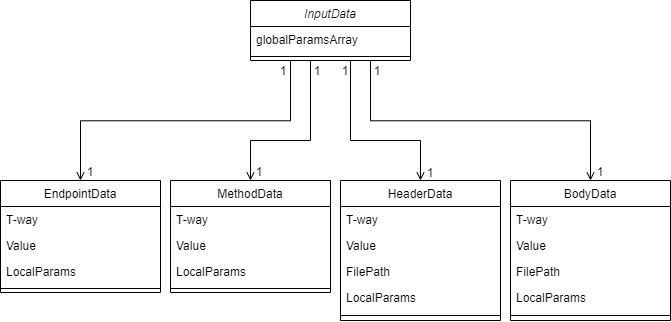

The diagram above was exported from draw.io. Its source (the exported page's mxGraphModel, read from the mxfile embedded in the PNG):
<mxGraphModel dx="703" dy="728" grid="1" gridSize="10" guides="1" tooltips="1" connect="1" arrows="1" fold="1" page="1" pageScale="1" pageWidth="827" pageHeight="1169" math="0" shadow="0">
  <root>
    <mxCell id="WIyWlLk6GJQsqaUBKTNV-0" />
    <mxCell id="WIyWlLk6GJQsqaUBKTNV-1" parent="WIyWlLk6GJQsqaUBKTNV-0" />
    <mxCell id="zkfFHV4jXpPFQw0GAbJ--0" value="InputData" style="swimlane;fontStyle=2;align=center;verticalAlign=top;childLayout=stackLayout;horizontal=1;startSize=26;horizontalStack=0;resizeParent=1;resizeLast=0;collapsible=1;marginBottom=0;rounded=0;shadow=0;strokeWidth=1;" parent="WIyWlLk6GJQsqaUBKTNV-1" vertex="1">
      <mxGeometry x="310" y="80" width="160" height="60" as="geometry">
        <mxRectangle x="230" y="140" width="160" height="26" as="alternateBounds" />
      </mxGeometry>
    </mxCell>
    <mxCell id="zkfFHV4jXpPFQw0GAbJ--1" value="globalParamsArray" style="text;align=left;verticalAlign=top;spacingLeft=4;spacingRight=4;overflow=hidden;rotatable=0;points=[[0,0.5],[1,0.5]];portConstraint=eastwest;" parent="zkfFHV4jXpPFQw0GAbJ--0" vertex="1">
      <mxGeometry y="26" width="160" height="26" as="geometry" />
    </mxCell>
    <mxCell id="zkfFHV4jXpPFQw0GAbJ--4" value="" style="line;html=1;strokeWidth=1;align=left;verticalAlign=middle;spacingTop=-1;spacingLeft=3;spacingRight=3;rotatable=0;labelPosition=right;points=[];portConstraint=eastwest;" parent="zkfFHV4jXpPFQw0GAbJ--0" vertex="1">
      <mxGeometry y="52" width="160" height="8" as="geometry" />
    </mxCell>
    <mxCell id="zkfFHV4jXpPFQw0GAbJ--17" value="EndpointData" style="swimlane;fontStyle=0;align=center;verticalAlign=top;childLayout=stackLayout;horizontal=1;startSize=26;horizontalStack=0;resizeParent=1;resizeLast=0;collapsible=1;marginBottom=0;rounded=0;shadow=0;strokeWidth=1;" parent="WIyWlLk6GJQsqaUBKTNV-1" vertex="1">
      <mxGeometry x="60" y="260" width="160" height="112" as="geometry">
        <mxRectangle x="550" y="140" width="160" height="26" as="alternateBounds" />
      </mxGeometry>
    </mxCell>
    <mxCell id="zkfFHV4jXpPFQw0GAbJ--18" value="T-way" style="text;align=left;verticalAlign=top;spacingLeft=4;spacingRight=4;overflow=hidden;rotatable=0;points=[[0,0.5],[1,0.5]];portConstraint=eastwest;" parent="zkfFHV4jXpPFQw0GAbJ--17" vertex="1">
      <mxGeometry y="26" width="160" height="26" as="geometry" />
    </mxCell>
    <mxCell id="zkfFHV4jXpPFQw0GAbJ--19" value="Value" style="text;align=left;verticalAlign=top;spacingLeft=4;spacingRight=4;overflow=hidden;rotatable=0;points=[[0,0.5],[1,0.5]];portConstraint=eastwest;rounded=0;shadow=0;html=0;" parent="zkfFHV4jXpPFQw0GAbJ--17" vertex="1">
      <mxGeometry y="52" width="160" height="26" as="geometry" />
    </mxCell>
    <mxCell id="zkfFHV4jXpPFQw0GAbJ--20" value="LocalParams" style="text;align=left;verticalAlign=top;spacingLeft=4;spacingRight=4;overflow=hidden;rotatable=0;points=[[0,0.5],[1,0.5]];portConstraint=eastwest;rounded=0;shadow=0;html=0;" parent="zkfFHV4jXpPFQw0GAbJ--17" vertex="1">
      <mxGeometry y="78" width="160" height="26" as="geometry" />
    </mxCell>
    <mxCell id="zkfFHV4jXpPFQw0GAbJ--23" value="" style="line;html=1;strokeWidth=1;align=left;verticalAlign=middle;spacingTop=-1;spacingLeft=3;spacingRight=3;rotatable=0;labelPosition=right;points=[];portConstraint=eastwest;" parent="zkfFHV4jXpPFQw0GAbJ--17" vertex="1">
      <mxGeometry y="104" width="160" height="8" as="geometry" />
    </mxCell>
    <mxCell id="zkfFHV4jXpPFQw0GAbJ--26" value="" style="endArrow=open;shadow=0;strokeWidth=1;rounded=0;endFill=1;edgeStyle=elbowEdgeStyle;elbow=vertical;" parent="WIyWlLk6GJQsqaUBKTNV-1" target="zkfFHV4jXpPFQw0GAbJ--17" edge="1">
      <mxGeometry x="0.5" y="41" relative="1" as="geometry">
        <mxPoint x="350" y="140" as="sourcePoint" />
        <mxPoint x="540" y="192" as="targetPoint" />
        <mxPoint x="-40" y="32" as="offset" />
      </mxGeometry>
    </mxCell>
    <mxCell id="NriP_PIYDUB4mz8nAyXk-0" value="MethodData" style="swimlane;fontStyle=0;align=center;verticalAlign=top;childLayout=stackLayout;horizontal=1;startSize=26;horizontalStack=0;resizeParent=1;resizeLast=0;collapsible=1;marginBottom=0;rounded=0;shadow=0;strokeWidth=1;" vertex="1" parent="WIyWlLk6GJQsqaUBKTNV-1">
      <mxGeometry x="230" y="260" width="160" height="112" as="geometry">
        <mxRectangle x="550" y="140" width="160" height="26" as="alternateBounds" />
      </mxGeometry>
    </mxCell>
    <mxCell id="NriP_PIYDUB4mz8nAyXk-1" value="T-way" style="text;align=left;verticalAlign=top;spacingLeft=4;spacingRight=4;overflow=hidden;rotatable=0;points=[[0,0.5],[1,0.5]];portConstraint=eastwest;" vertex="1" parent="NriP_PIYDUB4mz8nAyXk-0">
      <mxGeometry y="26" width="160" height="26" as="geometry" />
    </mxCell>
    <mxCell id="NriP_PIYDUB4mz8nAyXk-2" value="Value" style="text;align=left;verticalAlign=top;spacingLeft=4;spacingRight=4;overflow=hidden;rotatable=0;points=[[0,0.5],[1,0.5]];portConstraint=eastwest;rounded=0;shadow=0;html=0;" vertex="1" parent="NriP_PIYDUB4mz8nAyXk-0">
      <mxGeometry y="52" width="160" height="26" as="geometry" />
    </mxCell>
    <mxCell id="NriP_PIYDUB4mz8nAyXk-3" value="LocalParams" style="text;align=left;verticalAlign=top;spacingLeft=4;spacingRight=4;overflow=hidden;rotatable=0;points=[[0,0.5],[1,0.5]];portConstraint=eastwest;rounded=0;shadow=0;html=0;" vertex="1" parent="NriP_PIYDUB4mz8nAyXk-0">
      <mxGeometry y="78" width="160" height="26" as="geometry" />
    </mxCell>
    <mxCell id="NriP_PIYDUB4mz8nAyXk-4" value="" style="line;html=1;strokeWidth=1;align=left;verticalAlign=middle;spacingTop=-1;spacingLeft=3;spacingRight=3;rotatable=0;labelPosition=right;points=[];portConstraint=eastwest;" vertex="1" parent="NriP_PIYDUB4mz8nAyXk-0">
      <mxGeometry y="104" width="160" height="8" as="geometry" />
    </mxCell>
    <mxCell id="NriP_PIYDUB4mz8nAyXk-5" value="HeaderData" style="swimlane;fontStyle=0;align=center;verticalAlign=top;childLayout=stackLayout;horizontal=1;startSize=26;horizontalStack=0;resizeParent=1;resizeLast=0;collapsible=1;marginBottom=0;rounded=0;shadow=0;strokeWidth=1;" vertex="1" parent="WIyWlLk6GJQsqaUBKTNV-1">
      <mxGeometry x="400" y="260" width="160" height="140" as="geometry">
        <mxRectangle x="550" y="140" width="160" height="26" as="alternateBounds" />
      </mxGeometry>
    </mxCell>
    <mxCell id="NriP_PIYDUB4mz8nAyXk-6" value="T-way" style="text;align=left;verticalAlign=top;spacingLeft=4;spacingRight=4;overflow=hidden;rotatable=0;points=[[0,0.5],[1,0.5]];portConstraint=eastwest;" vertex="1" parent="NriP_PIYDUB4mz8nAyXk-5">
      <mxGeometry y="26" width="160" height="26" as="geometry" />
    </mxCell>
    <mxCell id="NriP_PIYDUB4mz8nAyXk-7" value="Value" style="text;align=left;verticalAlign=top;spacingLeft=4;spacingRight=4;overflow=hidden;rotatable=0;points=[[0,0.5],[1,0.5]];portConstraint=eastwest;rounded=0;shadow=0;html=0;" vertex="1" parent="NriP_PIYDUB4mz8nAyXk-5">
      <mxGeometry y="52" width="160" height="26" as="geometry" />
    </mxCell>
    <mxCell id="NriP_PIYDUB4mz8nAyXk-8" value="FilePath" style="text;align=left;verticalAlign=top;spacingLeft=4;spacingRight=4;overflow=hidden;rotatable=0;points=[[0,0.5],[1,0.5]];portConstraint=eastwest;rounded=0;shadow=0;html=0;" vertex="1" parent="NriP_PIYDUB4mz8nAyXk-5">
      <mxGeometry y="78" width="160" height="26" as="geometry" />
    </mxCell>
    <mxCell id="NriP_PIYDUB4mz8nAyXk-10" value="LocalParams" style="text;align=left;verticalAlign=top;spacingLeft=4;spacingRight=4;overflow=hidden;rotatable=0;points=[[0,0.5],[1,0.5]];portConstraint=eastwest;rounded=0;shadow=0;html=0;" vertex="1" parent="NriP_PIYDUB4mz8nAyXk-5">
      <mxGeometry y="104" width="160" height="26" as="geometry" />
    </mxCell>
    <mxCell id="NriP_PIYDUB4mz8nAyXk-9" value="" style="line;html=1;strokeWidth=1;align=left;verticalAlign=middle;spacingTop=-1;spacingLeft=3;spacingRight=3;rotatable=0;labelPosition=right;points=[];portConstraint=eastwest;" vertex="1" parent="NriP_PIYDUB4mz8nAyXk-5">
      <mxGeometry y="130" width="160" height="10" as="geometry" />
    </mxCell>
    <mxCell id="NriP_PIYDUB4mz8nAyXk-11" value="BodyData" style="swimlane;fontStyle=0;align=center;verticalAlign=top;childLayout=stackLayout;horizontal=1;startSize=26;horizontalStack=0;resizeParent=1;resizeLast=0;collapsible=1;marginBottom=0;rounded=0;shadow=0;strokeWidth=1;" vertex="1" parent="WIyWlLk6GJQsqaUBKTNV-1">
      <mxGeometry x="570" y="260" width="160" height="140" as="geometry">
        <mxRectangle x="550" y="140" width="160" height="26" as="alternateBounds" />
      </mxGeometry>
    </mxCell>
    <mxCell id="NriP_PIYDUB4mz8nAyXk-12" value="T-way" style="text;align=left;verticalAlign=top;spacingLeft=4;spacingRight=4;overflow=hidden;rotatable=0;points=[[0,0.5],[1,0.5]];portConstraint=eastwest;" vertex="1" parent="NriP_PIYDUB4mz8nAyXk-11">
      <mxGeometry y="26" width="160" height="26" as="geometry" />
    </mxCell>
    <mxCell id="NriP_PIYDUB4mz8nAyXk-13" value="Value" style="text;align=left;verticalAlign=top;spacingLeft=4;spacingRight=4;overflow=hidden;rotatable=0;points=[[0,0.5],[1,0.5]];portConstraint=eastwest;rounded=0;shadow=0;html=0;" vertex="1" parent="NriP_PIYDUB4mz8nAyXk-11">
      <mxGeometry y="52" width="160" height="26" as="geometry" />
    </mxCell>
    <mxCell id="NriP_PIYDUB4mz8nAyXk-14" value="FilePath" style="text;align=left;verticalAlign=top;spacingLeft=4;spacingRight=4;overflow=hidden;rotatable=0;points=[[0,0.5],[1,0.5]];portConstraint=eastwest;rounded=0;shadow=0;html=0;" vertex="1" parent="NriP_PIYDUB4mz8nAyXk-11">
      <mxGeometry y="78" width="160" height="26" as="geometry" />
    </mxCell>
    <mxCell id="NriP_PIYDUB4mz8nAyXk-15" value="LocalParams" style="text;align=left;verticalAlign=top;spacingLeft=4;spacingRight=4;overflow=hidden;rotatable=0;points=[[0,0.5],[1,0.5]];portConstraint=eastwest;rounded=0;shadow=0;html=0;" vertex="1" parent="NriP_PIYDUB4mz8nAyXk-11">
      <mxGeometry y="104" width="160" height="26" as="geometry" />
    </mxCell>
    <mxCell id="NriP_PIYDUB4mz8nAyXk-16" value="" style="line;html=1;strokeWidth=1;align=left;verticalAlign=middle;spacingTop=-1;spacingLeft=3;spacingRight=3;rotatable=0;labelPosition=right;points=[];portConstraint=eastwest;" vertex="1" parent="NriP_PIYDUB4mz8nAyXk-11">
      <mxGeometry y="130" width="160" height="10" as="geometry" />
    </mxCell>
    <mxCell id="NriP_PIYDUB4mz8nAyXk-17" value="" style="endArrow=open;shadow=0;strokeWidth=1;rounded=0;endFill=1;edgeStyle=elbowEdgeStyle;elbow=vertical;entryX=0.5;entryY=0;entryDx=0;entryDy=0;exitX=0.75;exitY=1;exitDx=0;exitDy=0;" edge="1" parent="WIyWlLk6GJQsqaUBKTNV-1" source="zkfFHV4jXpPFQw0GAbJ--0" target="NriP_PIYDUB4mz8nAyXk-11">
      <mxGeometry x="0.5" y="41" relative="1" as="geometry">
        <mxPoint x="390" y="140" as="sourcePoint" />
        <mxPoint x="150" y="270" as="targetPoint" />
        <mxPoint x="-40" y="32" as="offset" />
      </mxGeometry>
    </mxCell>
    <mxCell id="NriP_PIYDUB4mz8nAyXk-18" value="" style="endArrow=open;shadow=0;strokeWidth=1;rounded=0;endFill=1;edgeStyle=elbowEdgeStyle;elbow=vertical;entryX=0.5;entryY=0;entryDx=0;entryDy=0;" edge="1" parent="WIyWlLk6GJQsqaUBKTNV-1" target="NriP_PIYDUB4mz8nAyXk-0">
      <mxGeometry x="0.5" y="41" relative="1" as="geometry">
        <mxPoint x="370" y="140" as="sourcePoint" />
        <mxPoint x="160" y="280" as="targetPoint" />
        <mxPoint x="-40" y="32" as="offset" />
        <Array as="points">
          <mxPoint x="340" y="220" />
        </Array>
      </mxGeometry>
    </mxCell>
    <mxCell id="NriP_PIYDUB4mz8nAyXk-19" value="" style="endArrow=open;shadow=0;strokeWidth=1;rounded=0;endFill=1;edgeStyle=elbowEdgeStyle;elbow=vertical;entryX=0.5;entryY=0;entryDx=0;entryDy=0;" edge="1" parent="WIyWlLk6GJQsqaUBKTNV-1" target="NriP_PIYDUB4mz8nAyXk-5">
      <mxGeometry x="0.5" y="41" relative="1" as="geometry">
        <mxPoint x="410" y="140" as="sourcePoint" />
        <mxPoint x="320" y="270" as="targetPoint" />
        <mxPoint x="-40" y="32" as="offset" />
        <Array as="points">
          <mxPoint x="450" y="220" />
        </Array>
      </mxGeometry>
    </mxCell>
    <mxCell id="NriP_PIYDUB4mz8nAyXk-20" value="1" style="text;html=1;strokeColor=none;fillColor=none;align=center;verticalAlign=middle;whiteSpace=wrap;rounded=0;" vertex="1" parent="WIyWlLk6GJQsqaUBKTNV-1">
      <mxGeometry x="299" y="241" width="40" height="20" as="geometry" />
    </mxCell>
    <mxCell id="NriP_PIYDUB4mz8nAyXk-21" value="1" style="text;html=1;strokeColor=none;fillColor=none;align=center;verticalAlign=middle;whiteSpace=wrap;rounded=0;" vertex="1" parent="WIyWlLk6GJQsqaUBKTNV-1">
      <mxGeometry x="357" y="140" width="40" height="20" as="geometry" />
    </mxCell>
    <mxCell id="NriP_PIYDUB4mz8nAyXk-22" value="1" style="text;html=1;strokeColor=none;fillColor=none;align=center;verticalAlign=middle;whiteSpace=wrap;rounded=0;" vertex="1" parent="WIyWlLk6GJQsqaUBKTNV-1">
      <mxGeometry x="323" y="140" width="40" height="20" as="geometry" />
    </mxCell>
    <mxCell id="NriP_PIYDUB4mz8nAyXk-23" value="1" style="text;html=1;strokeColor=none;fillColor=none;align=center;verticalAlign=middle;whiteSpace=wrap;rounded=0;" vertex="1" parent="WIyWlLk6GJQsqaUBKTNV-1">
      <mxGeometry x="385" y="140" width="40" height="20" as="geometry" />
    </mxCell>
    <mxCell id="NriP_PIYDUB4mz8nAyXk-24" value="1" style="text;html=1;strokeColor=none;fillColor=none;align=center;verticalAlign=middle;whiteSpace=wrap;rounded=0;" vertex="1" parent="WIyWlLk6GJQsqaUBKTNV-1">
      <mxGeometry x="417" y="140" width="40" height="20" as="geometry" />
    </mxCell>
    <mxCell id="NriP_PIYDUB4mz8nAyXk-25" value="1" style="text;html=1;strokeColor=none;fillColor=none;align=center;verticalAlign=middle;whiteSpace=wrap;rounded=0;" vertex="1" parent="WIyWlLk6GJQsqaUBKTNV-1">
      <mxGeometry x="130" y="241" width="40" height="20" as="geometry" />
    </mxCell>
    <mxCell id="NriP_PIYDUB4mz8nAyXk-26" value="1" style="text;html=1;strokeColor=none;fillColor=none;align=center;verticalAlign=middle;whiteSpace=wrap;rounded=0;" vertex="1" parent="WIyWlLk6GJQsqaUBKTNV-1">
      <mxGeometry x="470" y="242" width="40" height="20" as="geometry" />
    </mxCell>
    <mxCell id="NriP_PIYDUB4mz8nAyXk-27" value="1" style="text;html=1;strokeColor=none;fillColor=none;align=center;verticalAlign=middle;whiteSpace=wrap;rounded=0;" vertex="1" parent="WIyWlLk6GJQsqaUBKTNV-1">
      <mxGeometry x="640" y="241" width="40" height="20" as="geometry" />
    </mxCell>
  </root>
</mxGraphModel>